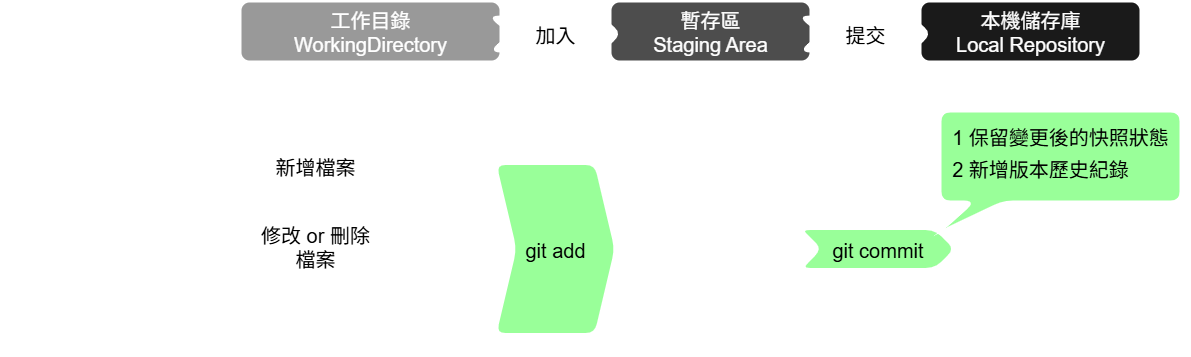

The diagram above was exported from draw.io. Its source (the exported page's mxGraphModel, read from the mxfile embedded in the PNG):
<mxGraphModel dx="2053" dy="675" grid="1" gridSize="10" guides="1" tooltips="1" connect="1" arrows="1" fold="1" page="1" pageScale="1" pageWidth="827" pageHeight="1169" math="0" shadow="0">
  <root>
    <mxCell id="0" />
    <mxCell id="1" parent="0" />
    <mxCell id="9JT1GGhHDxx_1kGW2OGw-1" value="&lt;font style=&quot;font-size: 20px;&quot;&gt;工作目錄&lt;/font&gt;&lt;div&gt;&lt;font style=&quot;font-size: 20px;&quot;&gt;WorkingDirectory&lt;/font&gt;&lt;/div&gt;" style="rounded=1;whiteSpace=wrap;html=1;strokeWidth=2;fillColor=light-dark(#999999,#999999);fontColor=light-dark(#FFFFFF,#FFFFFF);strokeColor=light-dark(#FFFFFF,#FFFFFF);" vertex="1" parent="1">
      <mxGeometry x="80" y="70" width="260" height="60" as="geometry" />
    </mxCell>
    <mxCell id="9JT1GGhHDxx_1kGW2OGw-2" value="&lt;span style=&quot;font-size: 20px;&quot;&gt;暫存區&lt;/span&gt;&lt;div&gt;&lt;span style=&quot;font-size: 20px;&quot;&gt;Staging Area&lt;/span&gt;&lt;/div&gt;" style="rounded=1;whiteSpace=wrap;html=1;strokeWidth=2;fillColor=light-dark(#4D4D4D,#4D4D4D);fontColor=light-dark(#FFFFFF,#FFFFFF);strokeColor=light-dark(#FFFFFF,#FFFFFF);" vertex="1" parent="1">
      <mxGeometry x="450" y="70" width="200" height="60" as="geometry" />
    </mxCell>
    <mxCell id="9JT1GGhHDxx_1kGW2OGw-3" value="&lt;span style=&quot;font-size: 20px;&quot;&gt;本機儲存庫&lt;/span&gt;&lt;div&gt;&lt;span style=&quot;font-size: 20px;&quot;&gt;Local Repository&lt;/span&gt;&lt;/div&gt;" style="rounded=1;whiteSpace=wrap;html=1;strokeWidth=2;fillColor=light-dark(#1A1A1A,#1A1A1A);fontColor=light-dark(#FFFFFF,#FFFFFF);strokeColor=light-dark(#FFFFFF,#FFFFFF);" vertex="1" parent="1">
      <mxGeometry x="760" y="70" width="220" height="60" as="geometry" />
    </mxCell>
    <mxCell id="9JT1GGhHDxx_1kGW2OGw-4" value="&lt;span style=&quot;font-size: 20px;&quot;&gt;未追蹤&lt;/span&gt;&lt;div&gt;&lt;span style=&quot;font-size: 20px;&quot;&gt;untracked&lt;/span&gt;&lt;/div&gt;" style="rounded=1;whiteSpace=wrap;html=1;strokeWidth=2;fillColor=none;fontColor=light-dark(#FFFFFF,#FFFFFF);strokeColor=light-dark(#FFFFFF,#FFFFFF);" vertex="1" parent="1">
      <mxGeometry x="210" y="205" width="130" height="60" as="geometry" />
    </mxCell>
    <mxCell id="9JT1GGhHDxx_1kGW2OGw-5" value="&lt;span style=&quot;font-size: 20px;&quot;&gt;已修改&lt;/span&gt;&lt;div&gt;&lt;span style=&quot;font-size: 20px;&quot;&gt;modified&lt;/span&gt;&lt;/div&gt;" style="rounded=1;whiteSpace=wrap;html=1;strokeWidth=2;fillColor=none;fontColor=light-dark(#FFFFFF,#FFFFFF);strokeColor=light-dark(#FFFFFF,#FFFFFF);" vertex="1" parent="1">
      <mxGeometry x="210" y="285" width="130" height="60" as="geometry" />
    </mxCell>
    <mxCell id="9JT1GGhHDxx_1kGW2OGw-7" value="&lt;span style=&quot;font-size: 20px;&quot;&gt;未修改&lt;/span&gt;&lt;div&gt;&lt;span style=&quot;font-size: 20px;&quot;&gt;unmodified&lt;/span&gt;&lt;/div&gt;" style="rounded=1;whiteSpace=wrap;html=1;strokeWidth=2;fillColor=none;dashed=1;dashPattern=1 2;fontColor=light-dark(#FFFFFF,#FFFFFF);strokeColor=light-dark(#FFFFFF,#FFFFFF);" vertex="1" parent="1">
      <mxGeometry x="210" y="365" width="130" height="60" as="geometry" />
    </mxCell>
    <mxCell id="9JT1GGhHDxx_1kGW2OGw-8" value="&lt;span style=&quot;font-size: 20px;&quot;&gt;已暫存&lt;/span&gt;&lt;div&gt;&lt;span style=&quot;font-size: 20px;&quot;&gt;staged&lt;/span&gt;&lt;/div&gt;" style="rounded=1;whiteSpace=wrap;html=1;strokeWidth=2;fillColor=none;fontColor=light-dark(#FFFFFF,#FFFFFF);strokeColor=light-dark(#FFFFFF,#FFFFFF);" vertex="1" parent="1">
      <mxGeometry x="450" y="205" width="200" height="220" as="geometry" />
    </mxCell>
    <mxCell id="9JT1GGhHDxx_1kGW2OGw-9" value="&lt;span style=&quot;font-size: 20px;&quot;&gt;已提交&lt;/span&gt;&lt;div&gt;&lt;span style=&quot;font-size: 20px;&quot;&gt;commited&lt;/span&gt;&lt;/div&gt;" style="rounded=1;whiteSpace=wrap;html=1;strokeWidth=2;fillColor=none;fontColor=light-dark(#FFFFFF,#FFFFFF);strokeColor=light-dark(#FFFFFF,#FFFFFF);" vertex="1" parent="1">
      <mxGeometry x="760" y="205" width="220" height="220" as="geometry" />
    </mxCell>
    <mxCell id="9JT1GGhHDxx_1kGW2OGw-10" value="&lt;font style=&quot;color: light-dark(rgb(0, 0, 0), rgb(0, 0, 0)); font-size: 20px;&quot;&gt;新增檔案&lt;/font&gt;" style="shape=step;perimeter=stepPerimeter;whiteSpace=wrap;html=1;fixedSize=1;rounded=1;strokeColor=light-dark(#FFFFFF,#FFFFFF);strokeWidth=2;align=center;verticalAlign=middle;fontFamily=Helvetica;fontSize=12;fontColor=default;fillColor=light-dark(#FFFFFF,#FFFFFF);" vertex="1" parent="1">
      <mxGeometry x="80" y="215" width="150" height="40" as="geometry" />
    </mxCell>
    <mxCell id="9JT1GGhHDxx_1kGW2OGw-11" value="&lt;font style=&quot;color: light-dark(rgb(0, 0, 0), rgb(0, 0, 0)); font-size: 20px;&quot;&gt;修改 or 刪除&lt;/font&gt;&lt;div&gt;&lt;font style=&quot;color: light-dark(rgb(0, 0, 0), rgb(0, 0, 0)); font-size: 20px;&quot;&gt;檔案&lt;/font&gt;&lt;/div&gt;" style="shape=step;perimeter=stepPerimeter;whiteSpace=wrap;html=1;fixedSize=1;rounded=1;strokeColor=light-dark(#FFFFFF,#FFFFFF);strokeWidth=2;align=center;verticalAlign=middle;fontFamily=Helvetica;fontSize=12;fontColor=default;fillColor=light-dark(#FFFFFF,#FFFFFF);" vertex="1" parent="1">
      <mxGeometry x="80" y="290" width="150" height="50" as="geometry" />
    </mxCell>
    <mxCell id="9JT1GGhHDxx_1kGW2OGw-12" value="&lt;font style=&quot;color: light-dark(rgb(0, 0, 0), rgb(0, 0, 0));&quot;&gt;&lt;span style=&quot;font-size: 20px;&quot;&gt;加入&lt;/span&gt;&lt;/font&gt;" style="shape=step;perimeter=stepPerimeter;whiteSpace=wrap;html=1;fixedSize=1;rounded=1;strokeColor=light-dark(#FFFFFF,#FFFFFF);strokeWidth=2;align=center;verticalAlign=middle;fontFamily=Helvetica;fontSize=12;fontColor=default;fillColor=light-dark(#FFFFFF,#FFFFFF);" vertex="1" parent="1">
      <mxGeometry x="330" y="85" width="130" height="35" as="geometry" />
    </mxCell>
    <mxCell id="9JT1GGhHDxx_1kGW2OGw-13" value="&lt;font style=&quot;color: light-dark(rgb(0, 0, 0), rgb(0, 0, 0));&quot;&gt;&lt;span style=&quot;font-size: 20px;&quot;&gt;提交&lt;/span&gt;&lt;/font&gt;" style="shape=step;perimeter=stepPerimeter;whiteSpace=wrap;html=1;fixedSize=1;rounded=1;strokeColor=light-dark(#FFFFFF,#FFFFFF);strokeWidth=2;align=center;verticalAlign=middle;fontFamily=Helvetica;fontSize=12;fontColor=default;fillColor=light-dark(#FFFFFF,#FFFFFF);" vertex="1" parent="1">
      <mxGeometry x="640" y="85" width="130" height="35" as="geometry" />
    </mxCell>
    <mxCell id="9JT1GGhHDxx_1kGW2OGw-14" value="&lt;font style=&quot;font-size: 25px;&quot;&gt;管理階段 or 區域&lt;/font&gt;" style="text;html=1;align=center;verticalAlign=middle;whiteSpace=wrap;rounded=0;fontFamily=Helvetica;fontSize=12;fontColor=light-dark(#FFFFFF,#FFFFFF);" vertex="1" parent="1">
      <mxGeometry x="-160" y="85" width="210" height="30" as="geometry" />
    </mxCell>
    <mxCell id="9JT1GGhHDxx_1kGW2OGw-15" value="&lt;font style=&quot;font-size: 25px;&quot;&gt;檔案狀態&lt;/font&gt;" style="text;html=1;align=center;verticalAlign=middle;whiteSpace=wrap;rounded=0;fontFamily=Helvetica;fontSize=12;fontColor=light-dark(#FFFFFF,#FFFFFF);" vertex="1" parent="1">
      <mxGeometry x="-110" y="300" width="110" height="30" as="geometry" />
    </mxCell>
    <mxCell id="9JT1GGhHDxx_1kGW2OGw-16" value="" style="shape=link;html=1;rounded=0;fontFamily=Helvetica;fontSize=12;fontColor=light-dark(#FFFFFF,#FFFFFF);strokeColor=light-dark(#FFFFFF,#FFFFFF);" edge="1" parent="1">
      <mxGeometry width="100" relative="1" as="geometry">
        <mxPoint x="-150" y="159" as="sourcePoint" />
        <mxPoint x="1030" y="159" as="targetPoint" />
      </mxGeometry>
    </mxCell>
    <mxCell id="9JT1GGhHDxx_1kGW2OGw-19" value="&lt;font style=&quot;color: light-dark(rgb(0, 0, 0), rgb(0, 0, 0));&quot;&gt;&lt;span style=&quot;font-size: 20px;&quot;&gt;git add&lt;/span&gt;&lt;/font&gt;" style="shape=step;perimeter=stepPerimeter;whiteSpace=wrap;html=1;fixedSize=1;rounded=1;strokeColor=light-dark(#FFFFFF,#FFFFFF);strokeWidth=2;align=center;verticalAlign=middle;fontFamily=Helvetica;fontSize=12;fontColor=default;fillColor=light-dark(#99FF99,#99FF99);" vertex="1" parent="1">
      <mxGeometry x="335" y="232.5" width="120" height="170" as="geometry" />
    </mxCell>
    <mxCell id="9JT1GGhHDxx_1kGW2OGw-20" value="&lt;font style=&quot;color: light-dark(rgb(0, 0, 0), rgb(0, 0, 0));&quot;&gt;&lt;span style=&quot;font-size: 20px;&quot;&gt;git commit&lt;/span&gt;&lt;/font&gt;" style="shape=step;perimeter=stepPerimeter;whiteSpace=wrap;html=1;fixedSize=1;rounded=1;strokeColor=light-dark(#FFFFFF,#FFFFFF);strokeWidth=2;align=center;verticalAlign=middle;fontFamily=Helvetica;fontSize=12;fontColor=default;fillColor=light-dark(#99FF99,#99FF99);" vertex="1" parent="1">
      <mxGeometry x="640" y="297.5" width="155" height="40" as="geometry" />
    </mxCell>
    <mxCell id="9JT1GGhHDxx_1kGW2OGw-22" value="&lt;font style=&quot;color: light-dark(rgb(0, 0, 0), rgb(0, 0, 0)); font-size: 20px;&quot;&gt;1 保留變更後的快照狀態&lt;/font&gt;&lt;div style=&quot;text-align: left;&quot;&gt;&lt;font style=&quot;color: light-dark(rgb(0, 0, 0), rgb(0, 0, 0)); font-size: 20px; line-height: 200%;&quot;&gt;2 新增版本歷史紀錄&lt;/font&gt;&lt;/div&gt;" style="shape=callout;whiteSpace=wrap;html=1;perimeter=calloutPerimeter;rounded=1;strokeColor=light-dark(#FFFFFF,#FFFFFF);strokeWidth=2;align=center;verticalAlign=middle;fontFamily=Helvetica;fontSize=12;fontColor=light-dark(#FFFFFF,#FFFFFF);fillColor=light-dark(#99FF99,#99FF99);position2=0;size=30;position=0.14;base=29;rotation=0;" vertex="1" parent="1">
      <mxGeometry x="780" y="180" width="240" height="120" as="geometry" />
    </mxCell>
  </root>
</mxGraphModel>